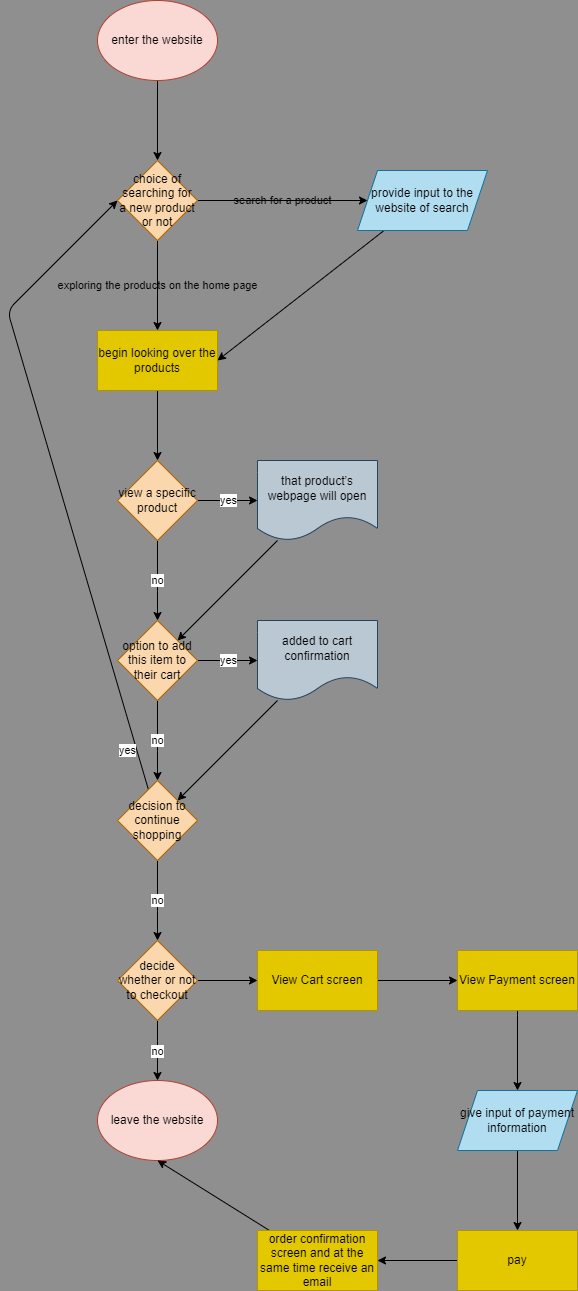

The diagram above was exported from draw.io. Its source (the exported page's mxGraphModel, read from the mxfile embedded in the PNG):
<mxGraphModel dx="1000" dy="815" grid="1" gridSize="10" guides="1" tooltips="1" connect="1" arrows="1" fold="1" page="1" pageScale="1" pageWidth="850" pageHeight="1400" background="#8F8F8F" math="0" shadow="0">
  <root>
    <mxCell id="0" />
    <mxCell id="1" parent="0" />
    <mxCell id="4" value="" style="edgeStyle=none;html=1;fontColor=#000000;labelBackgroundColor=none;" parent="1" source="2" target="3" edge="1">
      <mxGeometry relative="1" as="geometry" />
    </mxCell>
    <mxCell id="2" value="enter the website" style="ellipse;whiteSpace=wrap;html=1;fillColor=#fad9d5;strokeColor=#ae4132;fontColor=#000000;labelBackgroundColor=none;" parent="1" vertex="1">
      <mxGeometry x="320" y="10" width="120" height="80" as="geometry" />
    </mxCell>
    <mxCell id="6" value="search for a product" style="edgeStyle=none;html=1;fontColor=#000000;labelBackgroundColor=none;" parent="1" source="3" target="5" edge="1">
      <mxGeometry relative="1" as="geometry" />
    </mxCell>
    <mxCell id="9" value="exploring the products on the home page" style="edgeStyle=none;html=1;labelBackgroundColor=none;fontColor=#000000;" parent="1" source="3" target="8" edge="1">
      <mxGeometry relative="1" as="geometry" />
    </mxCell>
    <mxCell id="3" value="choice of searching for a new product or not" style="rhombus;whiteSpace=wrap;html=1;fillColor=#fad7ac;strokeColor=#b46504;labelBackgroundColor=none;fontColor=#000000;" parent="1" vertex="1">
      <mxGeometry x="340" y="170" width="80" height="80" as="geometry" />
    </mxCell>
    <mxCell id="10" style="edgeStyle=none;html=1;entryX=1;entryY=0.5;entryDx=0;entryDy=0;labelBackgroundColor=none;fontColor=#000000;" parent="1" source="5" target="8" edge="1">
      <mxGeometry relative="1" as="geometry" />
    </mxCell>
    <mxCell id="5" value="provide input to the website of search" style="shape=parallelogram;perimeter=parallelogramPerimeter;whiteSpace=wrap;html=1;fixedSize=1;fillColor=#b1ddf0;strokeColor=#10739e;labelBackgroundColor=none;fontColor=#000000;" parent="1" vertex="1">
      <mxGeometry x="580" y="180" width="130" height="60" as="geometry" />
    </mxCell>
    <mxCell id="12" value="" style="edgeStyle=none;html=1;labelBackgroundColor=none;fontColor=#000000;" parent="1" source="8" target="11" edge="1">
      <mxGeometry relative="1" as="geometry" />
    </mxCell>
    <mxCell id="8" value="begin looking over the products" style="whiteSpace=wrap;html=1;fillColor=#e3c800;strokeColor=#B09500;labelBackgroundColor=none;fontColor=#000000;" parent="1" vertex="1">
      <mxGeometry x="320" y="340" width="120" height="60" as="geometry" />
    </mxCell>
    <mxCell id="16" value="yes" style="edgeStyle=none;html=1;" edge="1" parent="1" source="11" target="15">
      <mxGeometry relative="1" as="geometry" />
    </mxCell>
    <mxCell id="20" value="no" style="edgeStyle=none;html=1;" edge="1" parent="1" source="11" target="19">
      <mxGeometry relative="1" as="geometry" />
    </mxCell>
    <mxCell id="11" value="view a specific product" style="rhombus;whiteSpace=wrap;html=1;fillColor=#fad7ac;strokeColor=#b46504;labelBackgroundColor=none;" parent="1" vertex="1">
      <mxGeometry x="340" y="470" width="80" height="80" as="geometry" />
    </mxCell>
    <mxCell id="23" style="edgeStyle=none;html=1;" edge="1" parent="1" source="15" target="19">
      <mxGeometry relative="1" as="geometry" />
    </mxCell>
    <mxCell id="15" value="that product’s webpage will open" style="shape=document;whiteSpace=wrap;html=1;boundedLbl=1;fillColor=#bac8d3;strokeColor=#23445d;labelBackgroundColor=none;" vertex="1" parent="1">
      <mxGeometry x="480" y="470" width="120" height="80" as="geometry" />
    </mxCell>
    <mxCell id="22" value="yes" style="edgeStyle=none;html=1;" edge="1" parent="1" source="19" target="21">
      <mxGeometry relative="1" as="geometry" />
    </mxCell>
    <mxCell id="25" value="no" style="edgeStyle=none;html=1;" edge="1" parent="1" source="19" target="24">
      <mxGeometry relative="1" as="geometry" />
    </mxCell>
    <mxCell id="19" value="option to add this item to their cart" style="rhombus;whiteSpace=wrap;html=1;fillColor=#fad7ac;strokeColor=#b46504;labelBackgroundColor=none;" vertex="1" parent="1">
      <mxGeometry x="340" y="630" width="80" height="80" as="geometry" />
    </mxCell>
    <mxCell id="34" style="edgeStyle=none;html=1;entryX=1;entryY=0;entryDx=0;entryDy=0;" edge="1" parent="1" source="21" target="24">
      <mxGeometry relative="1" as="geometry" />
    </mxCell>
    <mxCell id="21" value="added to cart confirmation" style="shape=document;whiteSpace=wrap;html=1;boundedLbl=1;fillColor=#bac8d3;strokeColor=#23445d;labelBackgroundColor=none;" vertex="1" parent="1">
      <mxGeometry x="480" y="630" width="120" height="80" as="geometry" />
    </mxCell>
    <mxCell id="27" value="no" style="edgeStyle=none;html=1;" edge="1" parent="1" source="24" target="26">
      <mxGeometry relative="1" as="geometry" />
    </mxCell>
    <mxCell id="42" value="yes" style="edgeStyle=none;html=1;entryX=0;entryY=0.5;entryDx=0;entryDy=0;" edge="1" parent="1" source="24" target="3">
      <mxGeometry x="-0.8675" y="9" relative="1" as="geometry">
        <Array as="points">
          <mxPoint x="230" y="320" />
        </Array>
        <mxPoint y="1" as="offset" />
      </mxGeometry>
    </mxCell>
    <mxCell id="24" value="decision to continue shopping" style="rhombus;whiteSpace=wrap;html=1;fillColor=#fad7ac;strokeColor=#b46504;labelBackgroundColor=none;" vertex="1" parent="1">
      <mxGeometry x="340" y="790" width="80" height="80" as="geometry" />
    </mxCell>
    <mxCell id="33" value="no" style="edgeStyle=none;html=1;entryX=0.5;entryY=0;entryDx=0;entryDy=0;" edge="1" parent="1" source="26" target="32">
      <mxGeometry relative="1" as="geometry" />
    </mxCell>
    <mxCell id="44" value="" style="edgeStyle=none;html=1;" edge="1" parent="1" source="26" target="43">
      <mxGeometry relative="1" as="geometry" />
    </mxCell>
    <mxCell id="26" value="decide whether or not to checkout" style="rhombus;whiteSpace=wrap;html=1;fillColor=#fad7ac;strokeColor=#b46504;labelBackgroundColor=none;" vertex="1" parent="1">
      <mxGeometry x="340" y="950" width="80" height="80" as="geometry" />
    </mxCell>
    <mxCell id="32" value="leave the website" style="ellipse;whiteSpace=wrap;html=1;fillColor=#fad9d5;strokeColor=#ae4132;" vertex="1" parent="1">
      <mxGeometry x="320" y="1090" width="120" height="80" as="geometry" />
    </mxCell>
    <mxCell id="48" value="" style="edgeStyle=none;html=1;" edge="1" parent="1" source="43" target="47">
      <mxGeometry relative="1" as="geometry" />
    </mxCell>
    <mxCell id="43" value="View Cart screen" style="whiteSpace=wrap;html=1;fillColor=#e3c800;strokeColor=#B09500;labelBackgroundColor=none;fontColor=#000000;" vertex="1" parent="1">
      <mxGeometry x="480" y="960" width="120" height="60" as="geometry" />
    </mxCell>
    <mxCell id="50" value="" style="edgeStyle=none;html=1;" edge="1" parent="1" source="47" target="49">
      <mxGeometry relative="1" as="geometry" />
    </mxCell>
    <mxCell id="47" value="View Payment screen" style="whiteSpace=wrap;html=1;fillColor=#e3c800;strokeColor=#B09500;fontColor=#000000;labelBackgroundColor=none;" vertex="1" parent="1">
      <mxGeometry x="680" y="960" width="120" height="60" as="geometry" />
    </mxCell>
    <mxCell id="52" value="" style="edgeStyle=none;html=1;" edge="1" parent="1" source="49" target="51">
      <mxGeometry relative="1" as="geometry" />
    </mxCell>
    <mxCell id="49" value="give input of payment information" style="shape=parallelogram;perimeter=parallelogramPerimeter;whiteSpace=wrap;html=1;fixedSize=1;fillColor=#b1ddf0;strokeColor=#10739e;labelBackgroundColor=none;" vertex="1" parent="1">
      <mxGeometry x="680" y="1100" width="120" height="60" as="geometry" />
    </mxCell>
    <mxCell id="54" value="" style="edgeStyle=none;html=1;" edge="1" parent="1" source="51" target="53">
      <mxGeometry relative="1" as="geometry" />
    </mxCell>
    <mxCell id="51" value="pay" style="whiteSpace=wrap;html=1;fillColor=#e3c800;strokeColor=#B09500;labelBackgroundColor=none;fontColor=#000000;" vertex="1" parent="1">
      <mxGeometry x="680" y="1240" width="120" height="60" as="geometry" />
    </mxCell>
    <mxCell id="55" style="edgeStyle=none;html=1;entryX=0.5;entryY=1;entryDx=0;entryDy=0;" edge="1" parent="1" source="53" target="32">
      <mxGeometry relative="1" as="geometry" />
    </mxCell>
    <mxCell id="53" value="order confirmation screen and at the same time receive an email" style="whiteSpace=wrap;html=1;fillColor=#e3c800;strokeColor=#B09500;fontColor=#000000;labelBackgroundColor=none;" vertex="1" parent="1">
      <mxGeometry x="480" y="1240" width="120" height="60" as="geometry" />
    </mxCell>
  </root>
</mxGraphModel>